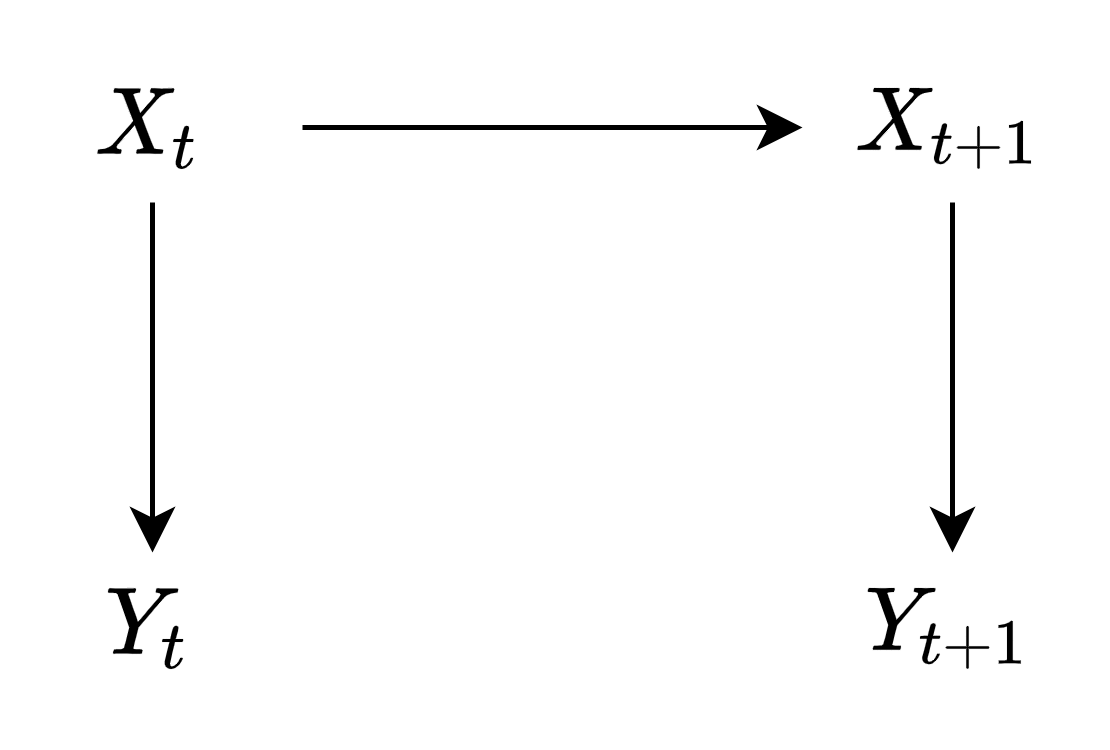

The diagram above was exported from draw.io. Its source (the exported page's mxGraphModel, read from the mxfile embedded in the PNG):
<mxGraphModel dx="581" dy="436" grid="1" gridSize="10" guides="1" tooltips="1" connect="1" arrows="1" fold="1" page="1" pageScale="1" pageWidth="850" pageHeight="1100" math="1" shadow="0">
  <root>
    <mxCell id="0" />
    <mxCell id="1" parent="0" />
    <mxCell id="Z9EW1HlwvJBpQQzvGbl6-2" value="&lt;span style=&quot;color: rgba(0, 0, 0, 0.87); font-family: Roboto, RobotoDraft, Helvetica, Arial, sans-serif; font-size: 14px; text-align: start;&quot;&gt;&lt;br&gt;&lt;/span&gt;" style="text;html=1;align=center;verticalAlign=middle;resizable=0;points=[];autosize=1;strokeColor=none;fillColor=none;" vertex="1" parent="1">
      <mxGeometry x="300" y="230" width="20" height="20" as="geometry" />
    </mxCell>
    <mxCell id="Z9EW1HlwvJBpQQzvGbl6-3" value="&lt;font style=&quot;font-size: 15px;&quot;&gt;$$X_t$$&lt;/font&gt;" style="text;html=1;strokeColor=none;fillColor=none;align=center;verticalAlign=middle;whiteSpace=wrap;rounded=0;" vertex="1" parent="1">
      <mxGeometry x="280" y="240" width="60" height="30" as="geometry" />
    </mxCell>
    <mxCell id="Z9EW1HlwvJBpQQzvGbl6-4" value="&lt;font style=&quot;font-size: 15px;&quot;&gt;$$X_{t+1}$$&lt;/font&gt;" style="text;html=1;strokeColor=none;fillColor=none;align=center;verticalAlign=middle;whiteSpace=wrap;rounded=0;" vertex="1" parent="1">
      <mxGeometry x="440" y="240" width="60" height="30" as="geometry" />
    </mxCell>
    <mxCell id="Z9EW1HlwvJBpQQzvGbl6-5" value="&lt;font style=&quot;font-size: 15px;&quot;&gt;$$Y_t$$&lt;/font&gt;" style="text;html=1;strokeColor=none;fillColor=none;align=center;verticalAlign=middle;whiteSpace=wrap;rounded=0;" vertex="1" parent="1">
      <mxGeometry x="280" y="340" width="60" height="30" as="geometry" />
    </mxCell>
    <mxCell id="Z9EW1HlwvJBpQQzvGbl6-6" value="&lt;font style=&quot;font-size: 15px;&quot;&gt;$$Y&lt;br&gt;_{t+1}$$&lt;/font&gt;" style="text;html=1;strokeColor=none;fillColor=none;align=center;verticalAlign=middle;whiteSpace=wrap;rounded=0;" vertex="1" parent="1">
      <mxGeometry x="440" y="340" width="60" height="30" as="geometry" />
    </mxCell>
    <mxCell id="Z9EW1HlwvJBpQQzvGbl6-7" value="" style="endArrow=classic;html=1;rounded=0;fontSize=15;exitX=1;exitY=0.5;exitDx=0;exitDy=0;" edge="1" parent="1" source="Z9EW1HlwvJBpQQzvGbl6-3" target="Z9EW1HlwvJBpQQzvGbl6-4">
      <mxGeometry width="50" height="50" relative="1" as="geometry">
        <mxPoint x="360" y="340" as="sourcePoint" />
        <mxPoint x="410" y="290" as="targetPoint" />
      </mxGeometry>
    </mxCell>
    <mxCell id="Z9EW1HlwvJBpQQzvGbl6-8" value="" style="endArrow=classic;html=1;rounded=0;fontSize=15;exitX=0.5;exitY=1;exitDx=0;exitDy=0;" edge="1" parent="1" source="Z9EW1HlwvJBpQQzvGbl6-3" target="Z9EW1HlwvJBpQQzvGbl6-5">
      <mxGeometry width="50" height="50" relative="1" as="geometry">
        <mxPoint x="350" y="265" as="sourcePoint" />
        <mxPoint x="450" y="265" as="targetPoint" />
      </mxGeometry>
    </mxCell>
    <mxCell id="Z9EW1HlwvJBpQQzvGbl6-9" value="" style="endArrow=classic;html=1;rounded=0;fontSize=15;exitX=0.5;exitY=1;exitDx=0;exitDy=0;" edge="1" parent="1" source="Z9EW1HlwvJBpQQzvGbl6-4" target="Z9EW1HlwvJBpQQzvGbl6-6">
      <mxGeometry width="50" height="50" relative="1" as="geometry">
        <mxPoint x="360" y="275" as="sourcePoint" />
        <mxPoint x="460" y="275" as="targetPoint" />
      </mxGeometry>
    </mxCell>
  </root>
</mxGraphModel>